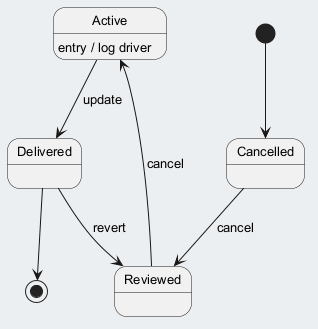

The diagram above was rendered by PlantUML. Its source (embedded in the PNG):
@startuml
skinparam backgroundColor #ECEFF1
skinparam classBackgroundColor #FFFFFF
skinparam classBorderColor #455A64
skinparam defaultFontSize 13
[*] --> Cancelled
Cancelled --> Reviewed : cancel
Reviewed --> Active : cancel
Active --> Delivered : update
Active : entry / log driver
Delivered --> Reviewed : revert
Delivered --> [*]
@enduml